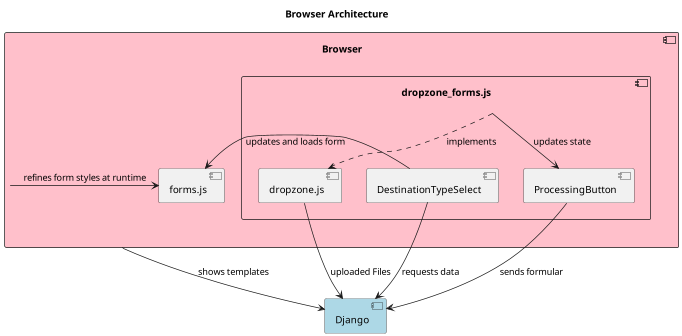

The diagram above was rendered by PlantUML. Its source (embedded in the PNG):
@startuml
title "Browser Architecture"

component Django #lightblue
component Browser #pink {
    component dropzone_forms.js {
        component DestinationTypeSelect
        component dropzone.js
        component ProcessingButton
        dropzone_forms.js .> dropzone.js: implements
    }
    component forms.js
}

Browser --> Django: shows templates
Browser -> forms.js: refines form styles at runtime
DestinationTypeSelect --> Django: requests data
DestinationTypeSelect -> forms.js: updates and loads form
dropzone_forms.js --> ProcessingButton: updates state
dropzone.js --> Django: uploaded Files
ProcessingButton --> Django: sends formular
@enduml